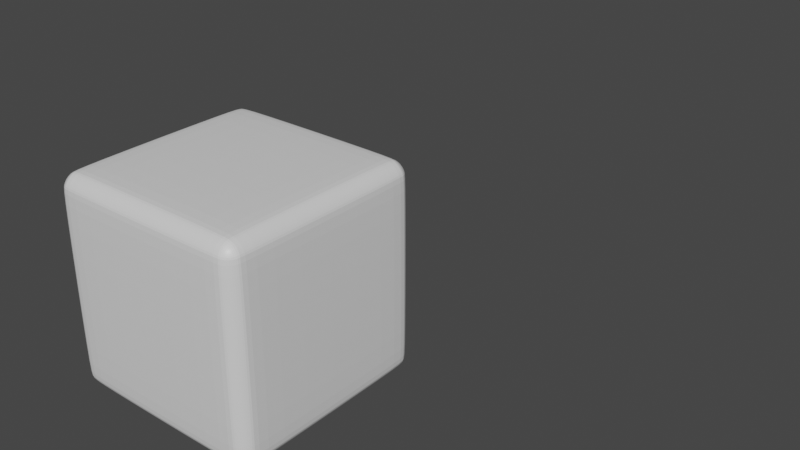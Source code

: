 # Source: basic_block.blend  (saved by Blender 3.0.42; exported with 4.5.12 LTS)
import bpy
from mathutils import Matrix  # noqa: F401  (used for matrix-valued properties, if any)

bpy.ops.wm.read_factory_settings(use_empty=True)
scene = bpy.context.scene
scene.name = 'Scene'

# ---- materials (node trees are filled in below, after node groups)
mat_material = bpy.data.materials.new('Material')
mat_material.alpha_threshold = 0.0
mat_material.use_transparent_shadow = False
mat_material.line_color = (0.0, 0.0, 0.0, 1.0)

# ---- material node trees
mat_material.use_nodes = True; mat_material.node_tree.nodes.clear()
_N = mat_material.node_tree.nodes; _L = mat_material.node_tree.links
n0 = _N.new('ShaderNodeOutputMaterial'); n0.name = 'Material Output'; n0.location = (300, 300)
n1 = _N.new('ShaderNodeBsdfPrincipled'); n1.name = 'Principled BSDF'; n1.location = (10, 300)
n1.distribution = 'GGX'
n1.subsurface_method = 'RANDOM_WALK_SKIN'
n1.inputs[2].default_value = 0.4
n1.inputs[3].default_value = 1.45
n1.inputs[27].default_value = (0.0, 0.0, 0.0, 1.0)
n1.inputs[28].default_value = 1.0
_L.new(n1.outputs[0], n0.inputs[0])
n0.is_active_output = True

# ---- world
world_world = bpy.data.worlds.new('World'); scene.world = world_world
world_world.use_nodes = True; world_world.node_tree.nodes.clear()
_N = world_world.node_tree.nodes; _L = world_world.node_tree.links
n0 = _N.new('ShaderNodeOutputWorld'); n0.name = 'World Output'; n0.location = (300, 300)
n1 = _N.new('ShaderNodeBackground'); n1.name = 'Background'; n1.location = (10, 300)
n1.inputs[0].default_value = (0.05088, 0.05088, 0.05088, 1.0)
_L.new(n1.outputs[0], n0.inputs[0])
n0.is_active_output = True
world_world.color = (0.05088, 0.05088, 0.05088)
world_world.use_sun_shadow = False
world_world.sun_shadow_jitter_overblur = 0.0

# ---- meshes
me_cube = bpy.data.meshes.new('Cube')
me_cube.from_pydata([(0.8407, 1.0, 0.8407), (0.8407, 0.8407, 1.0), (0.8407, 0.9879, 0.9017), (0.8407, 0.9534, 0.9534), (0.8407, 0.9017, 0.9879), (0.8407, 0.8407, -1.0), (0.8407, 1.0, -0.8407), (0.8407, 0.9017, -0.9879), (0.8407, 0.9534, -0.9534), (0.8407, 0.9879, -0.9017), (0.8407, -0.8407, 1.0), (0.8407, -1.0, 0.8407), (0.8407, -0.9017, 0.9879), (0.8407, -0.9534, 0.9534), (0.8407, -0.9879, 0.9017), (0.8407, -1.0, -0.8407), (0.8407, -0.8407, -1.0), (0.8407, -0.9879, -0.9017), (0.8407, -0.9534, -0.9534), (0.8407, -0.9017, -0.9879), (-0.8407, 1.0, 0.8407), (-1.0, 0.8407, 0.8407), (-0.8407, 0.8407, 1.0), (-0.9017, 0.9879, 0.8407), (-0.9534, 0.9534, 0.8407), (-0.8407, 0.9879, 0.9017), (-0.9032, 0.9732, 0.9032), (-0.9453, 0.9453, 0.9), (-0.9327, 0.9327, 0.9327), (-0.9879, 0.8407, 0.9017), (-0.9534, 0.8407, 0.9534), (-0.9879, 0.9017, 0.8407), (-0.9732, 0.9032, 0.9032), (-0.9453, 0.9, 0.9453), (-0.8407, 0.9017, 0.9879), (-0.8407, 0.9534, 0.9534), (-0.9017, 0.8407, 0.9879), (-0.9032, 0.9032, 0.9732), (-0.9, 0.9453, 0.9453), (-1.0, 0.8407, -0.8407), (-0.8407, 1.0, -0.8407), (-0.8407, 0.8407, -1.0), (-0.9879, 0.9017, -0.8407), (-0.9534, 0.9534, -0.8407), (-0.9879, 0.8407, -0.9017), (-0.9732, 0.9032, -0.9032), (-0.9453, 0.9453, -0.9), (-0.9327, 0.9327, -0.9327), (-0.8407, 0.9879, -0.9017), (-0.8407, 0.9534, -0.9534), (-0.9017, 0.9879, -0.8407), (-0.9032, 0.9732, -0.9032), (-0.9, 0.9453, -0.9453), (-0.9017, 0.8407, -0.9879), (-0.9534, 0.8407, -0.9534), (-0.8407, 0.9017, -0.9879), (-0.9032, 0.9032, -0.9732), (-0.9453, 0.9, -0.9453), (-1.0, -0.8407, 0.8407), (-0.8407, -1.0, 0.8407), (-0.8407, -0.8407, 1.0), (-0.9879, -0.9017, 0.8407), (-0.9534, -0.9534, 0.8407), (-0.9879, -0.8407, 0.9017), (-0.9732, -0.9032, 0.9032), (-0.9453, -0.9453, 0.9), (-0.9327, -0.9327, 0.9327), (-0.8407, -0.9879, 0.9017), (-0.8407, -0.9534, 0.9534), (-0.9017, -0.9879, 0.8407), (-0.9032, -0.9732, 0.9032), (-0.9, -0.9453, 0.9453), (-0.9017, -0.8407, 0.9879), (-0.9534, -0.8407, 0.9534), (-0.8407, -0.9017, 0.9879), (-0.9032, -0.9032, 0.9732), (-0.9453, -0.9, 0.9453), (-0.8407, -0.8407, -1.0), (-0.8407, -1.0, -0.8407), (-1.0, -0.8407, -0.8407), (-0.8407, -0.9017, -0.9879), (-0.8407, -0.9534, -0.9534), (-0.9017, -0.8407, -0.9879), (-0.9032, -0.9032, -0.9732), (-0.9, -0.9453, -0.9453), (-0.9327, -0.9327, -0.9327), (-0.9017, -0.9879, -0.8407), (-0.9534, -0.9534, -0.8407), (-0.8407, -0.9879, -0.9017), (-0.9032, -0.9732, -0.9032), (-0.9453, -0.9453, -0.9), (-0.9879, -0.8407, -0.9017), (-0.9534, -0.8407, -0.9534), (-0.9879, -0.9017, -0.8407), (-0.9732, -0.9032, -0.9032), (-0.9453, -0.9, -0.9453), (-1.0, 2.005, -1.0), (-1.0, 4.005, 1.0), (-0.1748, 2.004, -0.9945), (1.825, 2.004, -0.9945), (-1.0, 2.005, -1.0), (-1.0, 4.005, 1.0), (-0.1748, 4.004, -0.001996), (1.825, 4.004, -0.001996), (-0.1748, 2.004, -0.9945), (-0.1748, 4.004, -0.001996), (1.825, 4.004, -0.001996), (1.825, 2.004, -0.9945), (0.9155, 3.92, -0.9155), (0.8577, 3.94, -0.9354), (0.8, 3.946, -0.9414), (-0.8, 3.946, -0.9414), (-0.8577, 3.94, -0.9354), (0.9354, 3.94, -0.8577), (0.8677, 3.98, -0.8677), (0.8, 3.992, -0.8707), (-0.8, 3.992, -0.8707), (-0.8677, 3.98, -0.8677), (0.9414, 3.946, -0.8), (0.9414, 3.946, 0.8), (0.8707, 3.992, -0.8), (0.8707, 3.992, 0.8), (0.8, 4.005, 0.8), (0.8, 4.005, -0.8), (-0.8, 4.005, -0.8), (-0.8, 4.005, 0.8), (-0.8707, 3.992, -0.8), (-0.8707, 3.992, 0.8), (0.9354, 3.94, 0.8577), (0.8677, 3.98, 0.8677), (0.8, 3.992, 0.8707), (-0.8, 3.992, 0.8707), (-0.8677, 3.98, 0.8677), (-0.9155, 3.92, -0.9155), (-0.9354, 3.863, -0.9354), (-0.9414, 3.805, -0.9414), (-0.9414, 2.205, -0.9414), (-0.9354, 2.147, -0.9354), (-0.9354, 3.94, -0.8577), (-0.9756, 3.873, -0.8677), (-0.9871, 3.805, -0.8707), (-0.9871, 2.205, -0.8707), (-0.9756, 2.137, -0.8677), (-0.9414, 3.946, -0.8), (-0.9414, 3.946, 0.8), (-0.9871, 3.876, -0.8), (-0.9871, 3.876, 0.8), (-1.0, 3.805, 0.8), (-1.0, 3.805, -0.8), (-1.0, 2.205, -0.8), (-1.0, 2.205, 0.8), (-0.9871, 2.134, -0.8), (-0.9871, 2.134, 0.8), (-0.9354, 3.94, 0.8577), (-0.9756, 3.873, 0.8677), (-0.9871, 3.805, 0.8707), (-0.9871, 2.205, 0.8707), (-0.9756, 2.137, 0.8677), (-0.9155, 2.089, -0.9155), (-0.8577, 2.069, -0.9354), (-0.8, 2.063, -0.9414), (0.8, 2.063, -0.9414), (0.8577, 2.069, -0.9354), (-0.9354, 2.069, -0.8577), (-0.8677, 2.029, -0.8677), (-0.8, 2.018, -0.8707), (0.8, 2.018, -0.8707), (0.8677, 2.029, -0.8677), (-0.9414, 2.063, -0.8), (-0.9414, 2.063, 0.8), (-0.8707, 2.018, -0.8), (-0.8707, 2.018, 0.8), (-0.8, 2.005, 0.8), (-0.8, 2.005, -0.8), (0.8, 2.005, -0.8), (0.8, 2.005, 0.8), (0.8707, 2.018, -0.8), (0.8707, 2.018, 0.8), (-0.9354, 2.069, 0.8577), (-0.8677, 2.029, 0.8677), (-0.8, 2.018, 0.8707), (0.8, 2.018, 0.8707), (0.8677, 2.029, 0.8677), (0.9155, 2.089, -0.9155), (0.9354, 2.147, -0.9354), (0.9414, 2.205, -0.9414), (0.9414, 3.805, -0.9414), (0.9354, 3.863, -0.9354), (0.9354, 2.069, -0.8577), (0.9756, 2.137, -0.8677), (0.9871, 2.205, -0.8707), (0.9871, 3.805, -0.8707), (0.9756, 3.873, -0.8677), (0.9414, 2.063, -0.8), (0.9414, 2.063, 0.8), (0.9871, 2.134, -0.8), (0.9871, 2.134, 0.8), (1.0, 2.205, 0.8), (1.0, 2.205, -0.8), (1.0, 3.805, -0.8), (1.0, 3.805, 0.8), (0.9871, 3.876, -0.8), (0.9871, 3.876, 0.8), (0.9354, 2.069, 0.8577), (0.9756, 2.137, 0.8677), (0.9871, 2.205, 0.8707), (0.9871, 3.805, 0.8707), (0.9756, 3.873, 0.8677), (0.8677, 2.137, -0.9756), (0.8, 2.134, -0.9871), (-0.8, 2.134, -0.9871), (-0.8677, 2.137, -0.9756), (0.8707, 2.205, -0.9871), (0.8707, 3.805, -0.9871), (0.8, 3.805, -1.0), (0.8, 2.205, -1.0), (-0.8, 2.205, -1.0), (-0.8, 3.805, -1.0), (-0.8707, 2.205, -0.9871), (-0.8707, 3.805, -0.9871), (0.8677, 3.873, -0.9756), (0.8, 3.876, -0.9871), (-0.8, 3.876, -0.9871), (-0.8677, 3.873, -0.9756), (0.9155, 3.92, 0.9155), (0.8577, 3.94, 0.9354), (0.8, 3.946, 0.9414), (-0.8, 3.946, 0.9414), (-0.8577, 3.94, 0.9354), (-0.9155, 3.92, 0.9155), (0.9354, 3.863, 0.9354), (0.8677, 3.873, 0.9756), (0.8, 3.876, 0.9871), (-0.8, 3.876, 0.9871), (-0.8677, 3.873, 0.9756), (-0.9354, 3.863, 0.9354), (0.9414, 3.805, 0.9414), (0.9414, 2.205, 0.9414), (0.8707, 3.805, 0.9871), (0.8707, 2.205, 0.9871), (0.8, 2.205, 1.0), (0.8, 3.805, 1.0), (-0.8, 3.805, 1.0), (-0.8, 2.205, 1.0), (-0.8707, 3.805, 0.9871), (-0.8707, 2.205, 0.9871), (-0.9414, 3.805, 0.9414), (-0.9414, 2.205, 0.9414), (0.9354, 2.147, 0.9354), (0.8677, 2.137, 0.9756), (0.8, 2.134, 0.9871), (-0.8, 2.134, 0.9871), (-0.8677, 2.137, 0.9756), (-0.9354, 2.147, 0.9354), (0.9155, 2.089, 0.9155), (0.8577, 2.069, 0.9354), (0.8, 2.063, 0.9414), (-0.8, 2.063, 0.9414), (-0.8577, 2.069, 0.9354), (-0.9155, 2.089, 0.9155), (0.9195, 0.9195, -0.9195), (0.8733, 0.9367, -0.9367), (0.8271, 0.9445, -0.9445), (-0.8271, 0.9445, -0.9445), (-0.8733, 0.9367, -0.9367), (0.9367, 0.9367, -0.8733), (0.8836, 0.9693, -0.8836), (0.8305, 0.9834, -0.8883), (-0.8305, 0.9834, -0.8883), (-0.8836, 0.9693, -0.8836), (0.9445, 0.9445, -0.8271), (0.8883, 0.9834, -0.8305), (0.8321, 1.0, -0.8321), (-0.8321, 1.0, -0.8321), (-0.8883, 0.9834, -0.8305), (0.9445, 0.9445, 0.8271), (0.8883, 0.9834, 0.8305), (0.8321, 1.0, 0.8321), (-0.8321, 1.0, 0.8321), (-0.8883, 0.9834, 0.8305), (0.9367, 0.9367, 0.8733), (0.8836, 0.9693, 0.8836), (0.8305, 0.9834, 0.8883), (-0.8305, 0.9834, 0.8883), (-0.8836, 0.9693, 0.8836), (-0.9195, 0.9195, -0.9195), (-0.9367, 0.8733, -0.9367), (-0.9445, 0.8271, -0.9445), (-0.9445, -0.8271, -0.9445), (-0.9367, -0.8733, -0.9367), (-0.9367, 0.9367, -0.8733), (-0.9693, 0.8836, -0.8836), (-0.9834, 0.8305, -0.8883), (-0.9834, -0.8305, -0.8883), (-0.9693, -0.8836, -0.8836), (-0.9445, 0.9445, -0.8271), (-0.9834, 0.8883, -0.8305), (-1.0, 0.8321, -0.8321), (-1.0, -0.8321, -0.8321), (-0.9834, -0.8883, -0.8305), (-0.9445, 0.9445, 0.8271), (-0.9834, 0.8883, 0.8305), (-1.0, 0.8321, 0.8321), (-1.0, -0.8321, 0.8321), (-0.9834, -0.8883, 0.8305), (-0.9367, 0.9367, 0.8733), (-0.9693, 0.8836, 0.8836), (-0.9834, 0.8305, 0.8883), (-0.9834, -0.8305, 0.8883), (-0.9693, -0.8836, 0.8836), (-0.9195, -0.9195, -0.9195), (-0.8733, -0.9367, -0.9367), (-0.8271, -0.9445, -0.9445), (0.8271, -0.9445, -0.9445), (0.8733, -0.9367, -0.9367), (-0.9367, -0.9367, -0.8733), (-0.8836, -0.9693, -0.8836), (-0.8305, -0.9834, -0.8883), (0.8305, -0.9834, -0.8883), (0.8836, -0.9693, -0.8836), (-0.9445, -0.9445, -0.8271), (-0.8883, -0.9834, -0.8305), (-0.8321, -1.0, -0.8321), (0.8321, -1.0, -0.8321), (0.8883, -0.9834, -0.8305), (-0.9445, -0.9445, 0.8271), (-0.8883, -0.9834, 0.8305), (-0.8321, -1.0, 0.8321), (0.8321, -1.0, 0.8321), (0.8883, -0.9834, 0.8305), (-0.9367, -0.9367, 0.8733), (-0.8836, -0.9693, 0.8836), (-0.8305, -0.9834, 0.8883), (0.8305, -0.9834, 0.8883), (0.8836, -0.9693, 0.8836), (0.9195, -0.9195, -0.9195), (0.9367, -0.8733, -0.9367), (0.9445, -0.8271, -0.9445), (0.9445, 0.8271, -0.9445), (0.9367, 0.8733, -0.9367), (0.9367, -0.9367, -0.8733), (0.9693, -0.8836, -0.8836), (0.9834, -0.8305, -0.8883), (0.9834, 0.8305, -0.8883), (0.9693, 0.8836, -0.8836), (0.9445, -0.9445, -0.8271), (0.9834, -0.8883, -0.8305), (1.0, -0.8321, -0.8321), (1.0, 0.8321, -0.8321), (0.9834, 0.8883, -0.8305), (0.9445, -0.9445, 0.8271), (0.9834, -0.8883, 0.8305), (1.0, -0.8321, 0.8321), (1.0, 0.8321, 0.8321), (0.9834, 0.8883, 0.8305), (0.9367, -0.9367, 0.8733), (0.9693, -0.8836, 0.8836), (0.9834, -0.8305, 0.8883), (0.9834, 0.8305, 0.8883), (0.9693, 0.8836, 0.8836), (0.8836, -0.8836, -0.9693), (0.8305, -0.8883, -0.9834), (-0.8305, -0.8883, -0.9834), (-0.8836, -0.8836, -0.9693), (0.8883, -0.8305, -0.9834), (0.8321, -0.8321, -1.0), (-0.8321, -0.8321, -1.0), (-0.8883, -0.8305, -0.9834), (0.8883, 0.8305, -0.9834), (0.8321, 0.8321, -1.0), (-0.8321, 0.8321, -1.0), (-0.8883, 0.8305, -0.9834), (0.8836, 0.8836, -0.9693), (0.8305, 0.8883, -0.9834), (-0.8305, 0.8883, -0.9834), (-0.8836, 0.8836, -0.9693), (0.9195, 0.9195, 0.9195), (0.8733, 0.9367, 0.9367), (0.8271, 0.9445, 0.9445), (-0.8271, 0.9445, 0.9445), (-0.8733, 0.9367, 0.9367), (-0.9195, 0.9195, 0.9195), (0.9367, 0.8733, 0.9367), (0.8836, 0.8836, 0.9693), (0.8305, 0.8883, 0.9834), (-0.8305, 0.8883, 0.9834), (-0.8836, 0.8836, 0.9693), (-0.9367, 0.8733, 0.9367), (0.9445, 0.8271, 0.9445), (0.8883, 0.8305, 0.9834), (0.8321, 0.8321, 1.0), (-0.8321, 0.8321, 1.0), (-0.8883, 0.8305, 0.9834), (-0.9445, 0.8271, 0.9445), (0.9445, -0.8271, 0.9445), (0.8883, -0.8305, 0.9834), (0.8321, -0.8321, 1.0), (-0.8321, -0.8321, 1.0), (-0.8883, -0.8305, 0.9834), (-0.9445, -0.8271, 0.9445), (0.9367, -0.8733, 0.9367), (0.8836, -0.8836, 0.9693), (0.8305, -0.8883, 0.9834), (-0.8305, -0.8883, 0.9834), (-0.8836, -0.8836, 0.9693), (-0.9367, -0.8733, 0.9367), (0.9195, -0.9195, 0.9195), (0.8733, -0.9367, 0.9367), (0.8271, -0.9445, 0.9445), (-0.8271, -0.9445, 0.9445), (-0.8733, -0.9367, 0.9367), (-0.9195, -0.9195, 0.9195)], [], [(260, 261, 266, 265), (261, 262, 267, 266), (262, 263, 268, 267), (263, 264, 269, 268), (264, 285, 290, 269), (265, 266, 271, 270), (266, 267, 272, 271), (267, 268, 273, 272), (268, 269, 274, 273), (269, 290, 295, 274), (270, 271, 276, 275), (271, 272, 277, 276), (272, 273, 278, 277), (273, 274, 279, 278), (274, 295, 300, 279), (275, 276, 281, 280), (276, 277, 282, 281), (277, 278, 283, 282), (278, 279, 284, 283), (279, 300, 305, 284), (280, 281, 377, 376), (281, 282, 378, 377), (282, 283, 379, 378), (283, 284, 380, 379), (284, 305, 381, 380), (285, 286, 291, 290), (286, 287, 292, 291), (287, 288, 293, 292), (288, 289, 294, 293), (289, 310, 315, 294), (290, 291, 296, 295), (291, 292, 297, 296), (292, 293, 298, 297), (293, 294, 299, 298), (294, 315, 320, 299), (295, 296, 301, 300), (296, 297, 302, 301), (297, 298, 303, 302), (298, 299, 304, 303), (299, 320, 325, 304), (300, 301, 306, 305), (301, 302, 307, 306), (302, 303, 308, 307), (303, 304, 309, 308), (304, 325, 330, 309), (305, 306, 387, 381), (306, 307, 393, 387), (307, 308, 399, 393), (308, 309, 405, 399), (309, 330, 411, 405), (310, 311, 316, 315), (311, 312, 317, 316), (312, 313, 318, 317), (313, 314, 319, 318), (314, 335, 340, 319), (315, 316, 321, 320), (316, 317, 322, 321), (317, 318, 323, 322), (318, 319, 324, 323), (319, 340, 345, 324), (320, 321, 326, 325), (321, 322, 327, 326), (322, 323, 328, 327), (323, 324, 329, 328), (324, 345, 350, 329), (325, 326, 331, 330), (326, 327, 332, 331), (327, 328, 333, 332), (328, 329, 334, 333), (329, 350, 355, 334), (330, 331, 410, 411), (331, 332, 409, 410), (332, 333, 408, 409), (333, 334, 407, 408), (334, 355, 406, 407), (335, 336, 341, 340), (336, 337, 342, 341), (337, 338, 343, 342), (338, 339, 344, 343), (339, 260, 265, 344), (340, 341, 346, 345), (341, 342, 347, 346), (342, 343, 348, 347), (343, 344, 349, 348), (344, 265, 270, 349), (345, 346, 351, 350), (346, 347, 352, 351), (347, 348, 353, 352), (348, 349, 354, 353), (349, 270, 275, 354), (350, 351, 356, 355), (351, 352, 357, 356), (352, 353, 358, 357), (353, 354, 359, 358), (354, 275, 280, 359), (355, 356, 400, 406), (356, 357, 394, 400), (357, 358, 388, 394), (358, 359, 382, 388), (359, 280, 376, 382), (335, 314, 360, 336), (314, 313, 361, 360), (313, 312, 362, 361), (312, 311, 363, 362), (311, 310, 289, 363), (336, 360, 364, 337), (360, 361, 365, 364), (361, 362, 366, 365), (362, 363, 367, 366), (363, 289, 288, 367), (337, 364, 368, 338), (364, 365, 369, 368), (365, 366, 370, 369), (366, 367, 371, 370), (367, 288, 287, 371), (338, 368, 372, 339), (368, 369, 373, 372), (369, 370, 374, 373), (370, 371, 375, 374), (371, 287, 286, 375), (339, 372, 261, 260), (372, 373, 262, 261), (373, 374, 263, 262), (374, 375, 264, 263), (375, 286, 285, 264), (376, 377, 383, 382), (377, 378, 384, 383), (378, 379, 385, 384), (379, 380, 386, 385), (380, 381, 387, 386), (382, 383, 389, 388), (383, 384, 390, 389), (384, 385, 391, 390), (385, 386, 392, 391), (386, 387, 393, 392), (388, 389, 395, 394), (389, 390, 396, 395), (390, 391, 397, 396), (391, 392, 398, 397), (392, 393, 399, 398), (394, 395, 401, 400), (395, 396, 402, 401), (396, 397, 403, 402), (397, 398, 404, 403), (398, 399, 405, 404), (400, 401, 407, 406), (401, 402, 408, 407), (402, 403, 409, 408), (403, 404, 410, 409), (404, 405, 411, 410)])
me_cube.materials.append(mat_material)
me_cube.use_remesh_preserve_volume = False
me_cube.use_remesh_preserve_attributes = False
me_cube.use_mirror_vertex_groups = False
me_cube.update()

# ---- objects
ob_cube = bpy.data.objects.new('Cube', me_cube)

# ---- transforms, parenting, visibility, modifiers, constraints
ob_cube.location = (0.0, 0.0, 0.0)
ob_cube.lock_rotations_4d = False
ob_cube.empty_display_type = 'ARROWS'
ob_cube.lineart.crease_threshold = 0.0
_m = ob_cube.modifiers.new('Subdivision', 'SUBSURF')
_m.levels = 3

# ---- collection membership
scene.collection.objects.link(ob_cube)

# ---- scene / render settings (as saved in the file)
scene.frame_start = 1; scene.frame_end = 250; scene.frame_set(71)
scene.render.engine = 'BLENDER_EEVEE_NEXT'
scene.cycles.sampling_pattern = 'TABULATED_SOBOL'
scene.cycles.use_light_tree = False
scene.view_settings.view_transform = 'Filmic'
bpy.context.view_layer.update()

# ---- added for rendering (the .blend has no active camera and no usable light): camera, sun
cam_auto = bpy.data.cameras.new('AutoCamera')
cam_auto.lens = 50.0
cam_auto.sensor_width = 36.0
cam_auto.clip_end = 1000.0
ob_auto_camera = bpy.data.objects.new('AutoCamera', cam_auto)
scene.collection.objects.link(ob_auto_camera)
ob_auto_camera.location = (6.04284, -5.25385, 4.50419)
ob_auto_camera.rotation_euler = (1.09748, -7.21219e-08, 0.694738)
scene.camera = ob_auto_camera
light_auto_sun = bpy.data.lights.new('AutoSun', 'SUN')
light_auto_sun.energy = 3.0
light_auto_sun.angle = 0.0523599
ob_auto_sun = bpy.data.objects.new('AutoSun', light_auto_sun)
scene.collection.objects.link(ob_auto_sun)
ob_auto_sun.rotation_euler = (0.872665, 0.174533, 0.523599)
bpy.context.view_layer.update()
